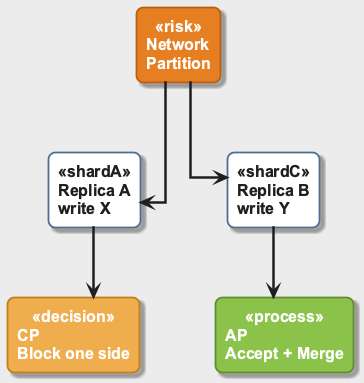

The diagram above was rendered by PlantUML. Its source (embedded in the PNG):
@startuml
!include ../_template_styles.puml
!include _week2_visual_style.puml

top to bottom direction
skinparam nodesep 75
skinparam ranksep 70

rectangle "Network\nPartition" as NET <<risk>>

rectangle "Replica A\nwrite X" as A <<shardA>>
rectangle "Replica B\nwrite Y" as B <<shardC>>

rectangle "CP\nBlock one side" as CP <<decision>>
rectangle "AP\nAccept + Merge" as AP <<process>>

NET -down-> A
NET -down-> B
A -down-> CP
B -down-> AP

@enduml